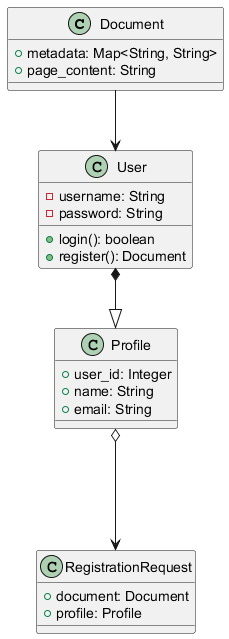

The diagram above was rendered by PlantUML. Its source (embedded in the PNG):
@startuml

class Document {
    + metadata: Map<String, String>
    + page_content: String
}

class User {
    - username: String
    - password: String
    + login(): boolean
    + register(): Document
}

class Profile {
    + user_id: Integer
    + name: String
    + email: String
}

class RegistrationRequest {
    + document: Document
    + profile: Profile
}

Document --> User

User *--|> Profile

Profile o---> RegistrationRequest

@enduml